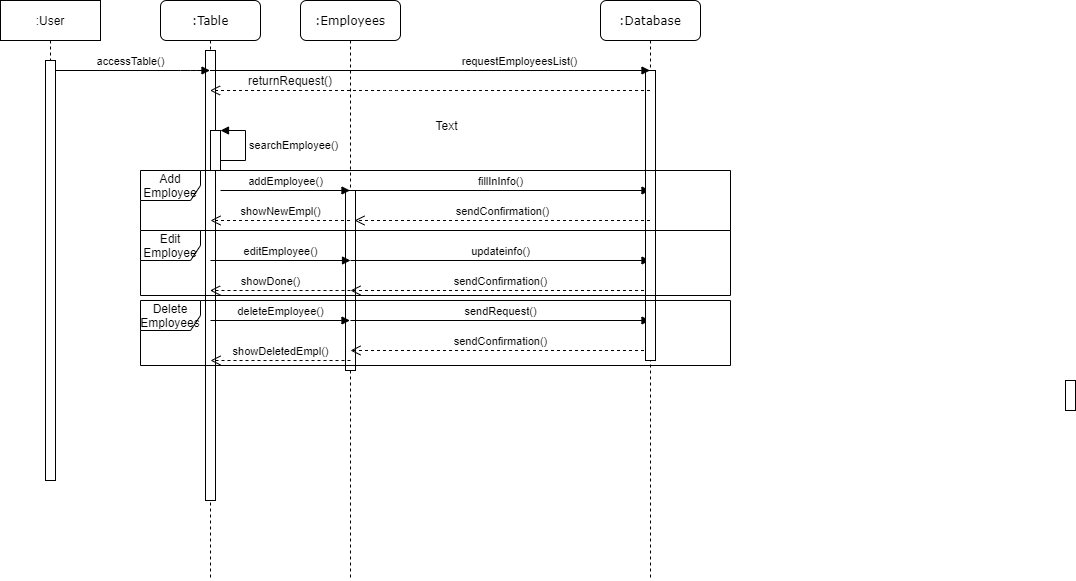

The diagram above was exported from draw.io. Its source (the exported page's mxGraphModel, read from the mxfile embedded in the PNG):
<mxGraphModel dx="2208" dy="401" grid="1" gridSize="10" guides="1" tooltips="1" connect="1" arrows="1" fold="1" page="1" pageScale="1" pageWidth="1100" pageHeight="850" background="#ffffff" math="0" shadow="0">
  <root>
    <mxCell id="0" />
    <mxCell id="1" parent="0" />
    <mxCell id="7baba1c4bc27f4b0-2" value=":Employees" style="shape=umlLifeline;perimeter=lifelinePerimeter;whiteSpace=wrap;html=1;container=1;collapsible=0;recursiveResize=0;outlineConnect=0;rounded=1;shadow=0;comic=0;labelBackgroundColor=none;strokeWidth=1;fontFamily=Verdana;fontSize=12;align=center;" parent="1" vertex="1">
      <mxGeometry x="240" y="80" width="100" height="580" as="geometry" />
    </mxCell>
    <mxCell id="FycW-mWnpWSOimRrl8Pe-12" value="fillInInfo()" style="html=1;verticalAlign=bottom;endArrow=block;" parent="7baba1c4bc27f4b0-2" target="7baba1c4bc27f4b0-4" edge="1">
      <mxGeometry width="80" relative="1" as="geometry">
        <mxPoint x="50" y="190" as="sourcePoint" />
        <mxPoint x="130" y="190" as="targetPoint" />
      </mxGeometry>
    </mxCell>
    <mxCell id="FycW-mWnpWSOimRrl8Pe-24" value="" style="html=1;points=[];perimeter=orthogonalPerimeter;" parent="7baba1c4bc27f4b0-2" vertex="1">
      <mxGeometry x="45" y="190" width="10" height="180" as="geometry" />
    </mxCell>
    <mxCell id="FycW-mWnpWSOimRrl8Pe-37" value="sendRequest()" style="html=1;verticalAlign=bottom;endArrow=block;" parent="7baba1c4bc27f4b0-2" target="7baba1c4bc27f4b0-4" edge="1">
      <mxGeometry width="80" relative="1" as="geometry">
        <mxPoint x="50" y="320" as="sourcePoint" />
        <mxPoint x="280" y="330" as="targetPoint" />
      </mxGeometry>
    </mxCell>
    <mxCell id="FycW-mWnpWSOimRrl8Pe-38" value="sendConfirmation()" style="html=1;verticalAlign=bottom;endArrow=open;dashed=1;endSize=8;" parent="7baba1c4bc27f4b0-2" source="7baba1c4bc27f4b0-4" edge="1">
      <mxGeometry relative="1" as="geometry">
        <mxPoint x="130" y="350" as="sourcePoint" />
        <mxPoint x="50" y="350" as="targetPoint" />
      </mxGeometry>
    </mxCell>
    <mxCell id="FycW-mWnpWSOimRrl8Pe-39" value="updateinfo()" style="html=1;verticalAlign=bottom;endArrow=block;" parent="7baba1c4bc27f4b0-2" target="7baba1c4bc27f4b0-4" edge="1">
      <mxGeometry width="80" relative="1" as="geometry">
        <mxPoint x="50" y="260" as="sourcePoint" />
        <mxPoint x="130" y="260" as="targetPoint" />
      </mxGeometry>
    </mxCell>
    <mxCell id="FycW-mWnpWSOimRrl8Pe-40" value="sendConfirmation()" style="html=1;verticalAlign=bottom;endArrow=open;dashed=1;endSize=8;" parent="7baba1c4bc27f4b0-2" source="7baba1c4bc27f4b0-4" edge="1">
      <mxGeometry relative="1" as="geometry">
        <mxPoint x="130" y="290" as="sourcePoint" />
        <mxPoint x="50" y="290" as="targetPoint" />
      </mxGeometry>
    </mxCell>
    <mxCell id="7baba1c4bc27f4b0-4" value=":Database" style="shape=umlLifeline;perimeter=lifelinePerimeter;whiteSpace=wrap;html=1;container=1;collapsible=0;recursiveResize=0;outlineConnect=0;rounded=1;shadow=0;comic=0;labelBackgroundColor=none;strokeWidth=1;fontFamily=Verdana;fontSize=12;align=center;" parent="1" vertex="1">
      <mxGeometry x="540" y="80" width="100" height="580" as="geometry" />
    </mxCell>
    <mxCell id="7baba1c4bc27f4b0-8" value=":Table" style="shape=umlLifeline;perimeter=lifelinePerimeter;whiteSpace=wrap;html=1;container=1;collapsible=0;recursiveResize=0;outlineConnect=0;rounded=1;shadow=0;comic=0;labelBackgroundColor=none;strokeWidth=1;fontFamily=Verdana;fontSize=12;align=center;" parent="1" vertex="1">
      <mxGeometry x="100" y="80" width="100" height="580" as="geometry" />
    </mxCell>
    <mxCell id="7baba1c4bc27f4b0-9" value="" style="html=1;points=[];perimeter=orthogonalPerimeter;rounded=0;shadow=0;comic=0;labelBackgroundColor=none;strokeWidth=1;fontFamily=Verdana;fontSize=12;align=center;" parent="7baba1c4bc27f4b0-8" vertex="1">
      <mxGeometry x="45" y="50" width="10" height="450" as="geometry" />
    </mxCell>
    <mxCell id="FycW-mWnpWSOimRrl8Pe-5" value="" style="html=1;points=[];perimeter=orthogonalPerimeter;" parent="7baba1c4bc27f4b0-8" vertex="1">
      <mxGeometry x="50" y="130" width="10" height="40" as="geometry" />
    </mxCell>
    <mxCell id="FycW-mWnpWSOimRrl8Pe-6" value="searchEmployee()" style="edgeStyle=orthogonalEdgeStyle;html=1;align=left;spacingLeft=2;endArrow=block;rounded=0;entryX=1;entryY=0;" parent="7baba1c4bc27f4b0-8" target="FycW-mWnpWSOimRrl8Pe-5" edge="1">
      <mxGeometry relative="1" as="geometry">
        <mxPoint x="60" y="160" as="sourcePoint" />
        <Array as="points">
          <mxPoint x="85" y="160" />
        </Array>
      </mxGeometry>
    </mxCell>
    <mxCell id="FycW-mWnpWSOimRrl8Pe-7" value="addEmployee()" style="html=1;verticalAlign=bottom;endArrow=block;" parent="7baba1c4bc27f4b0-8" edge="1">
      <mxGeometry width="80" relative="1" as="geometry">
        <mxPoint x="60" y="190" as="sourcePoint" />
        <mxPoint x="189.5" y="190" as="targetPoint" />
      </mxGeometry>
    </mxCell>
    <mxCell id="FycW-mWnpWSOimRrl8Pe-14" value="showNewEmpl()" style="html=1;verticalAlign=bottom;endArrow=open;dashed=1;endSize=8;" parent="7baba1c4bc27f4b0-8" source="7baba1c4bc27f4b0-2" edge="1">
      <mxGeometry relative="1" as="geometry">
        <mxPoint x="130" y="220" as="sourcePoint" />
        <mxPoint x="50" y="220" as="targetPoint" />
      </mxGeometry>
    </mxCell>
    <mxCell id="FycW-mWnpWSOimRrl8Pe-21" value="showDeletedEmpl()" style="html=1;verticalAlign=bottom;endArrow=open;dashed=1;endSize=8;" parent="7baba1c4bc27f4b0-8" edge="1">
      <mxGeometry relative="1" as="geometry">
        <mxPoint x="190" y="360" as="sourcePoint" />
        <mxPoint x="50" y="360" as="targetPoint" />
        <mxPoint as="offset" />
      </mxGeometry>
    </mxCell>
    <mxCell id="FycW-mWnpWSOimRrl8Pe-33" value="editEmployee()" style="html=1;verticalAlign=bottom;endArrow=block;" parent="7baba1c4bc27f4b0-8" edge="1">
      <mxGeometry width="80" relative="1" as="geometry">
        <mxPoint x="50" y="260" as="sourcePoint" />
        <mxPoint x="190" y="260" as="targetPoint" />
      </mxGeometry>
    </mxCell>
    <mxCell id="FycW-mWnpWSOimRrl8Pe-36" value="deleteEmployee()" style="html=1;verticalAlign=bottom;endArrow=block;" parent="7baba1c4bc27f4b0-8" target="7baba1c4bc27f4b0-2" edge="1">
      <mxGeometry width="80" relative="1" as="geometry">
        <mxPoint x="50" y="320" as="sourcePoint" />
        <mxPoint x="130" y="320" as="targetPoint" />
      </mxGeometry>
    </mxCell>
    <mxCell id="7baba1c4bc27f4b0-16" value="" style="html=1;points=[];perimeter=orthogonalPerimeter;rounded=0;shadow=0;comic=0;labelBackgroundColor=none;strokeWidth=1;fontFamily=Verdana;fontSize=12;align=center;" parent="1" vertex="1">
      <mxGeometry x="585" y="150" width="10" height="290" as="geometry" />
    </mxCell>
    <mxCell id="7baba1c4bc27f4b0-25" value="" style="html=1;points=[];perimeter=orthogonalPerimeter;rounded=0;shadow=0;comic=0;labelBackgroundColor=none;strokeColor=#000000;strokeWidth=1;fillColor=#FFFFFF;fontFamily=Verdana;fontSize=12;fontColor=#000000;align=center;" parent="1" vertex="1">
      <mxGeometry x="1005" y="460" width="10" height="30" as="geometry" />
    </mxCell>
    <mxCell id="FycW-mWnpWSOimRrl8Pe-3" value="" style="html=1;verticalAlign=bottom;endArrow=open;dashed=1;endSize=8;" parent="1" source="7baba1c4bc27f4b0-4" target="7baba1c4bc27f4b0-8" edge="1">
      <mxGeometry relative="1" as="geometry">
        <mxPoint x="225" y="200" as="sourcePoint" />
        <mxPoint x="145" y="200" as="targetPoint" />
        <Array as="points">
          <mxPoint x="330" y="170" />
        </Array>
      </mxGeometry>
    </mxCell>
    <mxCell id="FycW-mWnpWSOimRrl8Pe-4" value="returnRequest()" style="text;html=1;strokeColor=none;fillColor=none;align=center;verticalAlign=middle;whiteSpace=wrap;rounded=0;" parent="1" vertex="1">
      <mxGeometry x="210" y="150" width="40" height="20" as="geometry" />
    </mxCell>
    <mxCell id="FycW-mWnpWSOimRrl8Pe-17" value="showDone()" style="html=1;verticalAlign=bottom;endArrow=open;dashed=1;endSize=8;" parent="1" target="7baba1c4bc27f4b0-8" edge="1">
      <mxGeometry x="0.1388" relative="1" as="geometry">
        <mxPoint x="290" y="370" as="sourcePoint" />
        <mxPoint x="160" y="370" as="targetPoint" />
        <mxPoint as="offset" />
      </mxGeometry>
    </mxCell>
    <mxCell id="FycW-mWnpWSOimRrl8Pe-13" value="sendConfirmation()" style="html=1;verticalAlign=bottom;endArrow=open;dashed=1;endSize=8;" parent="1" source="7baba1c4bc27f4b0-4" edge="1">
      <mxGeometry relative="1" as="geometry">
        <mxPoint x="370" y="300" as="sourcePoint" />
        <mxPoint x="294" y="300" as="targetPoint" />
      </mxGeometry>
    </mxCell>
    <mxCell id="FycW-mWnpWSOimRrl8Pe-28" value="Add Employee" style="shape=umlFrame;whiteSpace=wrap;html=1;" parent="1" vertex="1">
      <mxGeometry x="80" y="250" width="590" height="60" as="geometry" />
    </mxCell>
    <mxCell id="FycW-mWnpWSOimRrl8Pe-29" value="Edit&lt;br&gt;Employee" style="shape=umlFrame;whiteSpace=wrap;html=1;" parent="1" vertex="1">
      <mxGeometry x="80" y="310" width="590" height="65" as="geometry" />
    </mxCell>
    <mxCell id="FycW-mWnpWSOimRrl8Pe-15" value="requestEmployeesList()" style="html=1;verticalAlign=bottom;endArrow=block;" parent="1" source="7baba1c4bc27f4b0-8" edge="1">
      <mxGeometry x="0.4023" width="80" relative="1" as="geometry">
        <mxPoint x="290" y="150" as="sourcePoint" />
        <mxPoint x="589.5" y="150" as="targetPoint" />
        <mxPoint as="offset" />
      </mxGeometry>
    </mxCell>
    <mxCell id="FycW-mWnpWSOimRrl8Pe-2" value="accessTable()" style="html=1;verticalAlign=bottom;endArrow=block;" parent="1" source="PphgGGPkI7FsvVmU2q_j-1" target="7baba1c4bc27f4b0-8" edge="1">
      <mxGeometry width="80" relative="1" as="geometry">
        <mxPoint x="39.5" y="150" as="sourcePoint" />
        <mxPoint x="120" y="170" as="targetPoint" />
        <Array as="points">
          <mxPoint x="130" y="150" />
        </Array>
      </mxGeometry>
    </mxCell>
    <mxCell id="FycW-mWnpWSOimRrl8Pe-34" value="Text" style="text;html=1;align=center;verticalAlign=middle;resizable=0;points=[];autosize=1;" parent="1" vertex="1">
      <mxGeometry x="366" y="195" width="40" height="20" as="geometry" />
    </mxCell>
    <mxCell id="FycW-mWnpWSOimRrl8Pe-42" value="Delete Employees" style="shape=umlFrame;whiteSpace=wrap;html=1;" parent="1" vertex="1">
      <mxGeometry x="80" y="380" width="590" height="65" as="geometry" />
    </mxCell>
    <mxCell id="PphgGGPkI7FsvVmU2q_j-1" value=":User" style="shape=umlLifeline;perimeter=lifelinePerimeter;whiteSpace=wrap;html=1;container=1;collapsible=0;recursiveResize=0;outlineConnect=0;" parent="1" vertex="1">
      <mxGeometry x="-60" y="80" width="100" height="480" as="geometry" />
    </mxCell>
    <mxCell id="PphgGGPkI7FsvVmU2q_j-2" value="" style="html=1;points=[];perimeter=orthogonalPerimeter;" parent="PphgGGPkI7FsvVmU2q_j-1" vertex="1">
      <mxGeometry x="45" y="60" width="10" height="420" as="geometry" />
    </mxCell>
  </root>
</mxGraphModel>